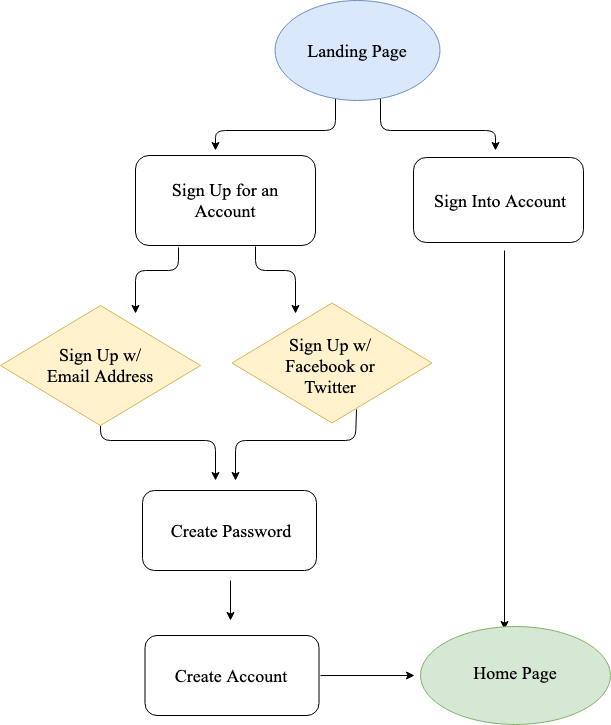

The diagram above was exported from draw.io. Its source (the exported page's mxGraphModel, read from the mxfile embedded in the PNG):
<mxGraphModel dx="918" dy="559" grid="1" gridSize="10" guides="1" tooltips="1" connect="1" arrows="1" fold="1" page="1" pageScale="1" pageWidth="850" pageHeight="1100" math="0" shadow="0">
  <root>
    <mxCell id="0" />
    <mxCell id="1" parent="0" />
    <mxCell id="Jq2SIBZtsxPuiuf3oS8F-2" value="" style="rounded=1;whiteSpace=wrap;html=1;" vertex="1" parent="1">
      <mxGeometry x="478" y="167" width="170" height="85" as="geometry" />
    </mxCell>
    <mxCell id="Jq2SIBZtsxPuiuf3oS8F-1" value="" style="rounded=1;whiteSpace=wrap;html=1;" vertex="1" parent="1">
      <mxGeometry x="200" y="165" width="180" height="90" as="geometry" />
    </mxCell>
    <mxCell id="wb2MXsKzf6yyfWL-iCf6-8" value="" style="rounded=1;whiteSpace=wrap;html=1;" parent="1" vertex="1">
      <mxGeometry x="209.5" y="645" width="174" height="80" as="geometry" />
    </mxCell>
    <mxCell id="wb2MXsKzf6yyfWL-iCf6-7" value="" style="rounded=1;whiteSpace=wrap;html=1;" parent="1" vertex="1">
      <mxGeometry x="207" y="500" width="174" height="80" as="geometry" />
    </mxCell>
    <mxCell id="oJzugeswQYjS4NfFJ4bg-15" value="" style="endArrow=classic;html=1;exitX=0.5;exitY=1;exitDx=0;exitDy=0;" parent="1" edge="1">
      <mxGeometry width="50" height="50" relative="1" as="geometry">
        <mxPoint x="165" y="430" as="sourcePoint" />
        <mxPoint x="280" y="490" as="targetPoint" />
        <Array as="points">
          <mxPoint x="165" y="450" />
          <mxPoint x="280" y="450" />
        </Array>
      </mxGeometry>
    </mxCell>
    <mxCell id="wb2MXsKzf6yyfWL-iCf6-5" value="" style="rhombus;whiteSpace=wrap;html=1;fillColor=#fff2cc;strokeColor=#d6b656;" parent="1" vertex="1">
      <mxGeometry x="65" y="315" width="200" height="120" as="geometry" />
    </mxCell>
    <mxCell id="wb2MXsKzf6yyfWL-iCf6-6" value="" style="rhombus;whiteSpace=wrap;html=1;fillColor=#fff2cc;strokeColor=#d6b656;" parent="1" vertex="1">
      <mxGeometry x="296.5" y="312.5" width="200" height="120" as="geometry" />
    </mxCell>
    <mxCell id="oJzugeswQYjS4NfFJ4bg-3" value="" style="endArrow=classic;html=1;" parent="1" edge="1">
      <mxGeometry width="50" height="50" relative="1" as="geometry">
        <mxPoint x="400" y="100" as="sourcePoint" />
        <mxPoint x="280" y="160" as="targetPoint" />
        <Array as="points">
          <mxPoint x="400" y="140" />
          <mxPoint x="280" y="140" />
        </Array>
      </mxGeometry>
    </mxCell>
    <mxCell id="oJzugeswQYjS4NfFJ4bg-6" value="" style="endArrow=classic;html=1;exitX=0.633;exitY=1.025;exitDx=0;exitDy=0;exitPerimeter=0;" parent="1" edge="1">
      <mxGeometry width="50" height="50" relative="1" as="geometry">
        <mxPoint x="445" y="102" as="sourcePoint" />
        <mxPoint x="560" y="160" as="targetPoint" />
        <Array as="points">
          <mxPoint x="445" y="140" />
          <mxPoint x="560" y="140" />
        </Array>
      </mxGeometry>
    </mxCell>
    <mxCell id="oJzugeswQYjS4NfFJ4bg-26" value="" style="endArrow=classic;html=1;entryX=0.445;entryY=-0.011;entryDx=0;entryDy=0;entryPerimeter=0;" parent="1" edge="1">
      <mxGeometry width="50" height="50" relative="1" as="geometry">
        <mxPoint x="569" y="260" as="sourcePoint" />
        <mxPoint x="569" y="639" as="targetPoint" />
      </mxGeometry>
    </mxCell>
    <mxCell id="wb2MXsKzf6yyfWL-iCf6-2" value="" style="ellipse;whiteSpace=wrap;html=1;fillColor=#d5e8d4;strokeColor=#82b366;" parent="1" vertex="1">
      <mxGeometry x="485" y="636" width="190" height="98" as="geometry" />
    </mxCell>
    <mxCell id="wb2MXsKzf6yyfWL-iCf6-1" value="" style="ellipse;whiteSpace=wrap;html=1;fillColor=#dae8fc;strokeColor=#6c8ebf;" parent="1" vertex="1">
      <mxGeometry x="339" y="10" width="165" height="100" as="geometry" />
    </mxCell>
    <mxCell id="oJzugeswQYjS4NfFJ4bg-2" value="&lt;font style=&quot;font-size: 18px&quot; face=&quot;Times New Roman&quot;&gt;Landing Page&lt;/font&gt;" style="text;html=1;strokeColor=none;fillColor=none;align=center;verticalAlign=middle;whiteSpace=wrap;rounded=0;" parent="1" vertex="1">
      <mxGeometry x="346.5" y="30" width="150" height="60" as="geometry" />
    </mxCell>
    <mxCell id="oJzugeswQYjS4NfFJ4bg-5" value="&lt;font face=&quot;Times New Roman&quot; style=&quot;font-size: 18px&quot;&gt;Sign Up for an Account&lt;/font&gt;" style="text;html=1;strokeColor=none;fillColor=none;align=center;verticalAlign=middle;whiteSpace=wrap;rounded=0;" parent="1" vertex="1">
      <mxGeometry x="220" y="175" width="140" height="70" as="geometry" />
    </mxCell>
    <mxCell id="oJzugeswQYjS4NfFJ4bg-8" value="&lt;font face=&quot;Times New Roman&quot; style=&quot;font-size: 18px&quot;&gt;Sign Into Account&lt;/font&gt;" style="text;html=1;strokeColor=none;fillColor=none;align=center;verticalAlign=middle;whiteSpace=wrap;rounded=0;" parent="1" vertex="1">
      <mxGeometry x="498" y="180" width="134" height="60" as="geometry" />
    </mxCell>
    <mxCell id="oJzugeswQYjS4NfFJ4bg-9" value="" style="endArrow=classic;html=1;exitX=0.32;exitY=0.97;exitDx=0;exitDy=0;exitPerimeter=0;entryX=0.684;entryY=0.027;entryDx=0;entryDy=0;entryPerimeter=0;" parent="1" edge="1">
      <mxGeometry width="50" height="50" relative="1" as="geometry">
        <mxPoint x="243" y="257" as="sourcePoint" />
        <mxPoint x="200" y="323" as="targetPoint" />
        <Array as="points">
          <mxPoint x="243" y="280" />
          <mxPoint x="200" y="280" />
        </Array>
      </mxGeometry>
    </mxCell>
    <mxCell id="oJzugeswQYjS4NfFJ4bg-10" value="" style="endArrow=classic;html=1;entryX=0.316;entryY=0.027;entryDx=0;entryDy=0;entryPerimeter=0;" parent="1" edge="1">
      <mxGeometry width="50" height="50" relative="1" as="geometry">
        <mxPoint x="320" y="256" as="sourcePoint" />
        <mxPoint x="360" y="323" as="targetPoint" />
        <Array as="points">
          <mxPoint x="320" y="280" />
          <mxPoint x="360" y="280" />
        </Array>
      </mxGeometry>
    </mxCell>
    <mxCell id="oJzugeswQYjS4NfFJ4bg-12" value="&lt;font style=&quot;font-size: 18px&quot; face=&quot;Times New Roman&quot;&gt;Sign Up w/ Email Address&lt;/font&gt;" style="text;html=1;strokeColor=none;fillColor=none;align=center;verticalAlign=middle;whiteSpace=wrap;rounded=0;" parent="1" vertex="1">
      <mxGeometry x="100" y="345" width="130" height="60" as="geometry" />
    </mxCell>
    <mxCell id="oJzugeswQYjS4NfFJ4bg-14" value="&lt;font style=&quot;font-size: 18px&quot; face=&quot;Times New Roman&quot;&gt;Sign Up w/ Facebook or Twitter&lt;/font&gt;" style="text;html=1;strokeColor=none;fillColor=none;align=center;verticalAlign=middle;whiteSpace=wrap;rounded=0;" parent="1" vertex="1">
      <mxGeometry x="325" y="350" width="140" height="50" as="geometry" />
    </mxCell>
    <mxCell id="oJzugeswQYjS4NfFJ4bg-16" value="" style="endArrow=classic;html=1;exitX=0.623;exitY=0.888;exitDx=0;exitDy=0;exitPerimeter=0;" parent="1" source="wb2MXsKzf6yyfWL-iCf6-6" edge="1">
      <mxGeometry width="50" height="50" relative="1" as="geometry">
        <mxPoint x="420" y="432" as="sourcePoint" />
        <mxPoint x="300" y="490" as="targetPoint" />
        <Array as="points">
          <mxPoint x="420" y="450" />
          <mxPoint x="300" y="450" />
        </Array>
      </mxGeometry>
    </mxCell>
    <mxCell id="oJzugeswQYjS4NfFJ4bg-18" value="&lt;font style=&quot;font-size: 18px&quot; face=&quot;Times New Roman&quot;&gt;Create Password&lt;/font&gt;" style="text;html=1;strokeColor=none;fillColor=none;align=center;verticalAlign=middle;whiteSpace=wrap;rounded=0;" parent="1" vertex="1">
      <mxGeometry x="230" y="510" width="130" height="60" as="geometry" />
    </mxCell>
    <mxCell id="oJzugeswQYjS4NfFJ4bg-21" value="&lt;font style=&quot;font-size: 18px&quot; face=&quot;Times New Roman&quot;&gt;Create Account&lt;/font&gt;" style="text;html=1;strokeColor=none;fillColor=none;align=center;verticalAlign=middle;whiteSpace=wrap;rounded=0;" parent="1" vertex="1">
      <mxGeometry x="230" y="655" width="130" height="60" as="geometry" />
    </mxCell>
    <mxCell id="oJzugeswQYjS4NfFJ4bg-22" value="" style="endArrow=classic;html=1;exitX=0.5;exitY=1;exitDx=0;exitDy=0;entryX=0.5;entryY=0;entryDx=0;entryDy=0;" parent="1" edge="1">
      <mxGeometry width="50" height="50" relative="1" as="geometry">
        <mxPoint x="295" y="590" as="sourcePoint" />
        <mxPoint x="295" y="630" as="targetPoint" />
      </mxGeometry>
    </mxCell>
    <mxCell id="oJzugeswQYjS4NfFJ4bg-24" value="&lt;font style=&quot;font-size: 18px&quot; face=&quot;Times New Roman&quot;&gt;Home Page&lt;/font&gt;" style="text;html=1;strokeColor=none;fillColor=none;align=center;verticalAlign=middle;whiteSpace=wrap;rounded=0;" parent="1" vertex="1">
      <mxGeometry x="515" y="655" width="130" height="55" as="geometry" />
    </mxCell>
    <mxCell id="oJzugeswQYjS4NfFJ4bg-25" value="" style="endArrow=classic;html=1;exitX=1;exitY=0.5;exitDx=0;exitDy=0;entryX=0;entryY=0.5;entryDx=0;entryDy=0;" parent="1" edge="1">
      <mxGeometry width="50" height="50" relative="1" as="geometry">
        <mxPoint x="385" y="685" as="sourcePoint" />
        <mxPoint x="479" y="685" as="targetPoint" />
      </mxGeometry>
    </mxCell>
  </root>
</mxGraphModel>